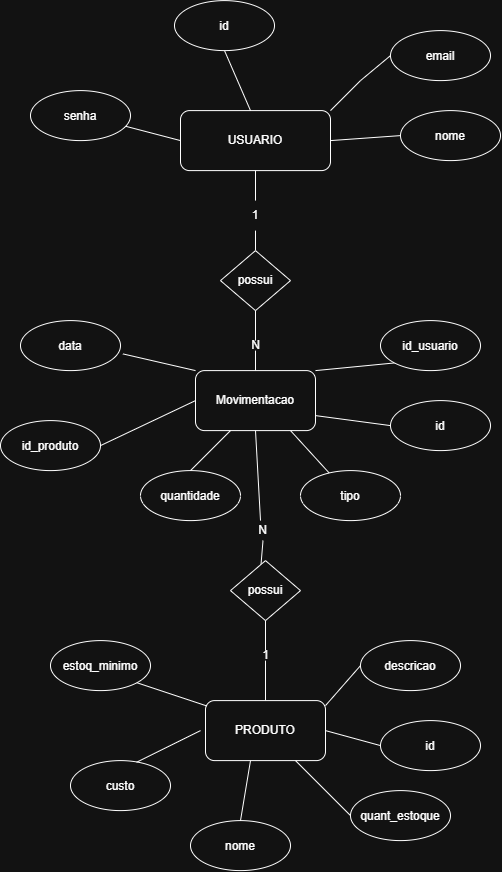

The diagram above was exported from draw.io. Its source (the exported page's mxGraphModel, read from the mxfile embedded in the PNG):
<mxGraphModel dx="1873" dy="1036" grid="1" gridSize="10" guides="1" tooltips="1" connect="1" arrows="1" fold="1" page="1" pageScale="1" pageWidth="827" pageHeight="1169" math="0" shadow="0">
  <root>
    <mxCell id="0" />
    <mxCell id="1" parent="0" />
    <mxCell id="1mVCDojCjG-a2hLfKynA-1" parent="1" style="rounded=1;whiteSpace=wrap;html=1;" value="USUARIO" vertex="1">
      <mxGeometry height="60" width="150" x="320" y="140" as="geometry" />
    </mxCell>
    <mxCell id="GRmrrWQLHYJsUjP-duRL-2" edge="1" parent="1" source="GRmrrWQLHYJsUjP-duRL-3" style="endArrow=none;html=1;rounded=0;entryX=1;entryY=0.5;entryDx=0;entryDy=0;exitX=0;exitY=0.5;exitDx=0;exitDy=0;" target="1mVCDojCjG-a2hLfKynA-1" value="">
      <mxGeometry height="50" relative="1" width="50" as="geometry">
        <mxPoint x="540" y="140" as="sourcePoint" />
        <mxPoint x="440" y="270" as="targetPoint" />
      </mxGeometry>
    </mxCell>
    <mxCell id="GRmrrWQLHYJsUjP-duRL-3" parent="1" style="ellipse;whiteSpace=wrap;html=1;shapeInside=1;" value="nome" vertex="1">
      <mxGeometry height="50" width="100" x="540" y="140" as="geometry" />
    </mxCell>
    <mxCell id="GRmrrWQLHYJsUjP-duRL-4" edge="1" parent="1" source="1mVCDojCjG-a2hLfKynA-1" style="endArrow=none;html=1;rounded=0;exitX=1;exitY=0;exitDx=0;exitDy=0;entryX=0;entryY=0.5;entryDx=0;entryDy=0;" target="GRmrrWQLHYJsUjP-duRL-5" value="">
      <mxGeometry height="50" relative="1" width="50" as="geometry">
        <Array as="points">
          <mxPoint x="500" y="110" />
        </Array>
        <mxPoint x="390" y="320" as="sourcePoint" />
        <mxPoint x="510" y="100" as="targetPoint" />
      </mxGeometry>
    </mxCell>
    <mxCell id="GRmrrWQLHYJsUjP-duRL-5" parent="1" style="ellipse;whiteSpace=wrap;html=1;shapeInside=1;" value="email" vertex="1">
      <mxGeometry height="50" width="100" x="530" y="60" as="geometry" />
    </mxCell>
    <mxCell id="GRmrrWQLHYJsUjP-duRL-6" edge="1" parent="1" style="endArrow=none;html=1;rounded=0;entryX=0.5;entryY=1;entryDx=0;entryDy=0;" target="GRmrrWQLHYJsUjP-duRL-7" value="">
      <mxGeometry height="50" relative="1" width="50" as="geometry">
        <mxPoint x="390" y="140" as="sourcePoint" />
        <mxPoint x="370" y="90" as="targetPoint" />
      </mxGeometry>
    </mxCell>
    <mxCell id="GRmrrWQLHYJsUjP-duRL-7" parent="1" style="ellipse;whiteSpace=wrap;html=1;shapeInside=1;" value="id" vertex="1">
      <mxGeometry height="50" width="100" x="314" y="30" as="geometry" />
    </mxCell>
    <mxCell id="GRmrrWQLHYJsUjP-duRL-8" edge="1" parent="1" source="1mVCDojCjG-a2hLfKynA-1" style="endArrow=none;html=1;rounded=0;exitX=0;exitY=0.5;exitDx=0;exitDy=0;" target="GRmrrWQLHYJsUjP-duRL-9" value="">
      <mxGeometry height="50" relative="1" width="50" as="geometry">
        <mxPoint x="270" y="140" as="sourcePoint" />
        <mxPoint x="320" y="170" as="targetPoint" />
      </mxGeometry>
    </mxCell>
    <mxCell id="GRmrrWQLHYJsUjP-duRL-9" parent="1" style="ellipse;whiteSpace=wrap;html=1;shapeInside=1;" value="senha" vertex="1">
      <mxGeometry height="50" width="100" x="170" y="120" as="geometry" />
    </mxCell>
    <mxCell id="GRmrrWQLHYJsUjP-duRL-10" edge="1" parent="1" style="endArrow=none;html=1;rounded=0;entryX=0.5;entryY=1;entryDx=0;entryDy=0;" target="1mVCDojCjG-a2hLfKynA-1" value="">
      <mxGeometry height="50" relative="1" width="50" as="geometry">
        <mxPoint x="395" y="230" as="sourcePoint" />
        <mxPoint x="440" y="270" as="targetPoint" />
      </mxGeometry>
    </mxCell>
    <mxCell id="GRmrrWQLHYJsUjP-duRL-11" parent="1" style="text;html=1;whiteSpace=wrap;strokeColor=none;fillColor=none;align=center;verticalAlign=middle;rounded=0;" value="1" vertex="1">
      <mxGeometry height="30" width="60" x="365" y="230" as="geometry" />
    </mxCell>
    <mxCell id="GRmrrWQLHYJsUjP-duRL-12" edge="1" parent="1" style="endArrow=none;html=1;rounded=0;entryX=0.5;entryY=1;entryDx=0;entryDy=0;" target="GRmrrWQLHYJsUjP-duRL-11" value="">
      <mxGeometry height="50" relative="1" width="50" as="geometry">
        <mxPoint x="395" y="280" as="sourcePoint" />
        <mxPoint x="440" y="260" as="targetPoint" />
      </mxGeometry>
    </mxCell>
    <mxCell id="GRmrrWQLHYJsUjP-duRL-13" parent="1" style="rhombus;whiteSpace=wrap;html=1;shapeInside=1;" value="possui" vertex="1">
      <mxGeometry height="60" width="70" x="360" y="280" as="geometry" />
    </mxCell>
    <mxCell id="GRmrrWQLHYJsUjP-duRL-14" edge="1" parent="1" style="endArrow=none;html=1;rounded=0;entryX=0.5;entryY=1;entryDx=0;entryDy=0;" target="GRmrrWQLHYJsUjP-duRL-13" value="">
      <mxGeometry height="50" relative="1" width="50" as="geometry">
        <mxPoint x="395" y="370" as="sourcePoint" />
        <mxPoint x="420" y="360" as="targetPoint" />
      </mxGeometry>
    </mxCell>
    <mxCell id="GRmrrWQLHYJsUjP-duRL-15" parent="1" style="text;html=1;whiteSpace=wrap;strokeColor=none;fillColor=none;align=center;verticalAlign=middle;rounded=0;" value="N" vertex="1">
      <mxGeometry height="10" width="15" x="387.5" y="370" as="geometry" />
    </mxCell>
    <mxCell id="GRmrrWQLHYJsUjP-duRL-16" edge="1" parent="1" style="endArrow=none;html=1;rounded=0;entryX=0.5;entryY=1;entryDx=0;entryDy=0;" target="GRmrrWQLHYJsUjP-duRL-15" value="">
      <mxGeometry height="50" relative="1" width="50" as="geometry">
        <mxPoint x="395" y="400" as="sourcePoint" />
        <mxPoint x="420" y="400" as="targetPoint" />
      </mxGeometry>
    </mxCell>
    <mxCell id="GRmrrWQLHYJsUjP-duRL-17" parent="1" style="rounded=1;whiteSpace=wrap;html=1;" value="Movimentacao" vertex="1">
      <mxGeometry height="60" width="120" x="335" y="400" as="geometry" />
    </mxCell>
    <mxCell id="GRmrrWQLHYJsUjP-duRL-18" edge="1" parent="1" source="GRmrrWQLHYJsUjP-duRL-19" style="endArrow=none;html=1;rounded=0;entryX=1;entryY=0.75;entryDx=0;entryDy=0;exitX=0;exitY=0.5;exitDx=0;exitDy=0;" target="GRmrrWQLHYJsUjP-duRL-17" value="">
      <mxGeometry height="50" relative="1" width="50" as="geometry">
        <mxPoint x="520" y="120" as="sourcePoint" />
        <mxPoint x="450" y="150" as="targetPoint" />
      </mxGeometry>
    </mxCell>
    <mxCell id="GRmrrWQLHYJsUjP-duRL-19" parent="1" style="ellipse;whiteSpace=wrap;html=1;shapeInside=1;" value="id" vertex="1">
      <mxGeometry height="50" width="100" x="530" y="430" as="geometry" />
    </mxCell>
    <mxCell id="GRmrrWQLHYJsUjP-duRL-22" parent="1" style="ellipse;whiteSpace=wrap;html=1;shapeInside=1;" value="quantidade" vertex="1">
      <mxGeometry height="50" width="100" x="280" y="500" as="geometry" />
    </mxCell>
    <mxCell id="GRmrrWQLHYJsUjP-duRL-23" parent="1" style="ellipse;whiteSpace=wrap;html=1;shapeInside=1;" value="tipo" vertex="1">
      <mxGeometry height="50" width="100" x="440" y="500" as="geometry" />
    </mxCell>
    <mxCell id="GRmrrWQLHYJsUjP-duRL-24" edge="1" parent="1" source="GRmrrWQLHYJsUjP-duRL-22" style="endArrow=none;html=1;rounded=0;exitX=0.5;exitY=0;exitDx=0;exitDy=0;" value="">
      <mxGeometry height="50" relative="1" width="50" as="geometry">
        <mxPoint x="320" y="510" as="sourcePoint" />
        <mxPoint x="370" y="460" as="targetPoint" />
      </mxGeometry>
    </mxCell>
    <mxCell id="GRmrrWQLHYJsUjP-duRL-25" edge="1" parent="1" source="GRmrrWQLHYJsUjP-duRL-23" style="endArrow=none;html=1;rounded=0;" value="">
      <mxGeometry height="50" relative="1" width="50" as="geometry">
        <mxPoint x="380" y="510" as="sourcePoint" />
        <mxPoint x="430" y="460" as="targetPoint" />
      </mxGeometry>
    </mxCell>
    <mxCell id="GRmrrWQLHYJsUjP-duRL-26" parent="1" style="ellipse;whiteSpace=wrap;html=1;shapeInside=1;" value="data" vertex="1">
      <mxGeometry height="50" width="100" x="160" y="350" as="geometry" />
    </mxCell>
    <mxCell id="GRmrrWQLHYJsUjP-duRL-28" edge="1" parent="1" source="GRmrrWQLHYJsUjP-duRL-26" style="endArrow=none;html=1;rounded=0;exitX=1.024;exitY=0.666;exitDx=0;exitDy=0;entryX=0;entryY=0;entryDx=0;entryDy=0;exitPerimeter=0;" target="GRmrrWQLHYJsUjP-duRL-17" value="">
      <mxGeometry height="50" relative="1" width="50" as="geometry">
        <mxPoint x="90" y="435" as="sourcePoint" />
        <mxPoint x="140" y="385" as="targetPoint" />
      </mxGeometry>
    </mxCell>
    <mxCell id="GRmrrWQLHYJsUjP-duRL-30" edge="1" parent="1" style="endArrow=none;html=1;rounded=0;entryX=0.5;entryY=1;entryDx=0;entryDy=0;" target="GRmrrWQLHYJsUjP-duRL-17" value="">
      <mxGeometry height="50" relative="1" width="50" as="geometry">
        <mxPoint x="400" y="550" as="sourcePoint" />
        <mxPoint x="420" y="460" as="targetPoint" />
      </mxGeometry>
    </mxCell>
    <mxCell id="GRmrrWQLHYJsUjP-duRL-31" parent="1" style="text;html=1;whiteSpace=wrap;strokeColor=none;fillColor=none;align=center;verticalAlign=middle;rounded=0;" value="N" vertex="1">
      <mxGeometry height="20" width="45" x="380" y="550" as="geometry" />
    </mxCell>
    <mxCell id="GRmrrWQLHYJsUjP-duRL-32" edge="1" parent="1" style="endArrow=none;html=1;rounded=0;entryX=0.5;entryY=1;entryDx=0;entryDy=0;" target="GRmrrWQLHYJsUjP-duRL-31" value="">
      <mxGeometry height="50" relative="1" width="50" as="geometry">
        <mxPoint x="400" y="600" as="sourcePoint" />
        <mxPoint x="410" y="580" as="targetPoint" />
      </mxGeometry>
    </mxCell>
    <mxCell id="GRmrrWQLHYJsUjP-duRL-33" parent="1" style="rhombus;whiteSpace=wrap;html=1;shapeInside=1;" value="possui" vertex="1">
      <mxGeometry height="60" width="70" x="370" y="590" as="geometry" />
    </mxCell>
    <mxCell id="GRmrrWQLHYJsUjP-duRL-34" edge="1" parent="1" style="endArrow=none;html=1;rounded=0;entryX=0.5;entryY=1;entryDx=0;entryDy=0;" target="GRmrrWQLHYJsUjP-duRL-33" value="">
      <mxGeometry height="50" relative="1" width="50" as="geometry">
        <mxPoint x="405" y="680" as="sourcePoint" />
        <mxPoint x="400" y="650" as="targetPoint" />
      </mxGeometry>
    </mxCell>
    <mxCell id="GRmrrWQLHYJsUjP-duRL-35" parent="1" style="text;html=1;whiteSpace=wrap;strokeColor=none;fillColor=none;align=center;verticalAlign=middle;rounded=0;" value="1" vertex="1">
      <mxGeometry height="10" width="45" x="382.5" y="680" as="geometry" />
    </mxCell>
    <mxCell id="GRmrrWQLHYJsUjP-duRL-36" edge="1" parent="1" source="GRmrrWQLHYJsUjP-duRL-37" style="endArrow=none;html=1;rounded=0;entryX=0.5;entryY=1;entryDx=0;entryDy=0;exitX=0.5;exitY=0;exitDx=0;exitDy=0;" target="GRmrrWQLHYJsUjP-duRL-35" value="">
      <mxGeometry height="50" relative="1" width="50" as="geometry">
        <mxPoint x="405" y="730" as="sourcePoint" />
        <mxPoint x="430" y="700" as="targetPoint" />
      </mxGeometry>
    </mxCell>
    <mxCell id="GRmrrWQLHYJsUjP-duRL-37" parent="1" style="rounded=1;whiteSpace=wrap;html=1;" value="PRODUTO" vertex="1">
      <mxGeometry height="60" width="120" x="345" y="730" as="geometry" />
    </mxCell>
    <mxCell id="GRmrrWQLHYJsUjP-duRL-38" edge="1" parent="1" source="GRmrrWQLHYJsUjP-duRL-39" style="endArrow=none;html=1;rounded=0;entryX=1;entryY=0.5;entryDx=0;entryDy=0;exitX=0;exitY=0.5;exitDx=0;exitDy=0;" target="GRmrrWQLHYJsUjP-duRL-37" value="">
      <mxGeometry height="50" relative="1" width="50" as="geometry">
        <mxPoint x="500" y="770" as="sourcePoint" />
        <mxPoint x="530" y="790" as="targetPoint" />
      </mxGeometry>
    </mxCell>
    <mxCell id="GRmrrWQLHYJsUjP-duRL-39" parent="1" style="ellipse;whiteSpace=wrap;html=1;shapeInside=1;" value="id" vertex="1">
      <mxGeometry height="50" width="100" x="520" y="750" as="geometry" />
    </mxCell>
    <mxCell id="GRmrrWQLHYJsUjP-duRL-40" edge="1" parent="1" source="GRmrrWQLHYJsUjP-duRL-41" style="endArrow=none;html=1;rounded=0;entryX=0.75;entryY=1;entryDx=0;entryDy=0;exitX=0;exitY=0.5;exitDx=0;exitDy=0;" target="GRmrrWQLHYJsUjP-duRL-37" value="">
      <mxGeometry height="50" relative="1" width="50" as="geometry">
        <mxPoint x="470" y="840" as="sourcePoint" />
        <mxPoint x="435" y="830" as="targetPoint" />
      </mxGeometry>
    </mxCell>
    <mxCell id="GRmrrWQLHYJsUjP-duRL-41" parent="1" style="ellipse;whiteSpace=wrap;html=1;shapeInside=1;" value="quant_estoque" vertex="1">
      <mxGeometry height="50" width="100" x="490" y="820" as="geometry" />
    </mxCell>
    <mxCell id="GRmrrWQLHYJsUjP-duRL-42" parent="1" style="ellipse;whiteSpace=wrap;html=1;shapeInside=1;" value="nome" vertex="1">
      <mxGeometry height="50" width="100" x="330" y="850" as="geometry" />
    </mxCell>
    <mxCell id="GRmrrWQLHYJsUjP-duRL-43" edge="1" parent="1" source="GRmrrWQLHYJsUjP-duRL-42" style="endArrow=none;html=1;rounded=0;exitX=0.5;exitY=0;exitDx=0;exitDy=0;" value="">
      <mxGeometry height="50" relative="1" width="50" as="geometry">
        <mxPoint x="340" y="840" as="sourcePoint" />
        <mxPoint x="390" y="790" as="targetPoint" />
      </mxGeometry>
    </mxCell>
    <mxCell id="GRmrrWQLHYJsUjP-duRL-44" parent="1" style="ellipse;whiteSpace=wrap;html=1;shapeInside=1;" value="custo" vertex="1">
      <mxGeometry height="50" width="100" x="210" y="790" as="geometry" />
    </mxCell>
    <mxCell id="GRmrrWQLHYJsUjP-duRL-45" edge="1" parent="1" source="GRmrrWQLHYJsUjP-duRL-44" style="endArrow=none;html=1;rounded=0;exitX=0.661;exitY=0.033;exitDx=0;exitDy=0;exitPerimeter=0;" value="">
      <mxGeometry height="50" relative="1" width="50" as="geometry">
        <mxPoint x="270" y="780" as="sourcePoint" />
        <mxPoint x="340" y="760" as="targetPoint" />
      </mxGeometry>
    </mxCell>
    <mxCell id="GRmrrWQLHYJsUjP-duRL-46" edge="1" parent="1" style="endArrow=none;html=1;rounded=0;exitX=1;exitY=0.25;exitDx=0;exitDy=0;entryX=0;entryY=0.5;entryDx=0;entryDy=0;" target="GRmrrWQLHYJsUjP-duRL-47" value="">
      <mxGeometry height="50" relative="1" width="50" as="geometry">
        <mxPoint x="465" y="735" as="sourcePoint" />
        <mxPoint x="500" y="400" as="targetPoint" />
      </mxGeometry>
    </mxCell>
    <mxCell id="GRmrrWQLHYJsUjP-duRL-47" parent="1" style="ellipse;whiteSpace=wrap;html=1;shapeInside=1;" value="descricao" vertex="1">
      <mxGeometry height="50" width="100" x="500" y="670" as="geometry" />
    </mxCell>
    <mxCell id="GRmrrWQLHYJsUjP-duRL-48" parent="1" style="ellipse;whiteSpace=wrap;html=1;shapeInside=1;" value="id_produto" vertex="1">
      <mxGeometry height="50" width="100" x="140" y="450" as="geometry" />
    </mxCell>
    <mxCell id="GRmrrWQLHYJsUjP-duRL-49" edge="1" parent="1" source="GRmrrWQLHYJsUjP-duRL-48" style="endArrow=none;html=1;rounded=0;entryX=0;entryY=0.5;entryDx=0;entryDy=0;exitX=1;exitY=0.5;exitDx=0;exitDy=0;" target="GRmrrWQLHYJsUjP-duRL-17" value="">
      <mxGeometry height="50" relative="1" width="50" as="geometry">
        <mxPoint x="230" y="480" as="sourcePoint" />
        <mxPoint x="280" y="430" as="targetPoint" />
      </mxGeometry>
    </mxCell>
    <mxCell id="GRmrrWQLHYJsUjP-duRL-50" edge="1" parent="1" source="GRmrrWQLHYJsUjP-duRL-17" style="endArrow=none;html=1;rounded=0;exitX=1;exitY=0;exitDx=0;exitDy=0;entryX=0;entryY=1;entryDx=0;entryDy=0;" target="GRmrrWQLHYJsUjP-duRL-51" value="">
      <mxGeometry height="50" relative="1" width="50" as="geometry">
        <mxPoint x="450" y="410" as="sourcePoint" />
        <mxPoint x="510" y="380" as="targetPoint" />
      </mxGeometry>
    </mxCell>
    <mxCell id="GRmrrWQLHYJsUjP-duRL-51" parent="1" style="ellipse;whiteSpace=wrap;html=1;shapeInside=1;" value="id_usuario" vertex="1">
      <mxGeometry height="50" width="100" x="520" y="350" as="geometry" />
    </mxCell>
    <mxCell id="GRmrrWQLHYJsUjP-duRL-53" edge="1" parent="1" style="endArrow=none;html=1;rounded=0;entryX=0.012;entryY=0.09;entryDx=0;entryDy=0;entryPerimeter=0;" target="GRmrrWQLHYJsUjP-duRL-37" value="">
      <mxGeometry height="50" relative="1" width="50" as="geometry">
        <mxPoint x="270" y="710" as="sourcePoint" />
        <mxPoint x="310" y="680" as="targetPoint" />
      </mxGeometry>
    </mxCell>
    <mxCell id="GRmrrWQLHYJsUjP-duRL-54" parent="1" style="ellipse;whiteSpace=wrap;html=1;shapeInside=1;" value="estoq_minimo" vertex="1">
      <mxGeometry height="50" width="100" x="190" y="670" as="geometry" />
    </mxCell>
  </root>
</mxGraphModel>